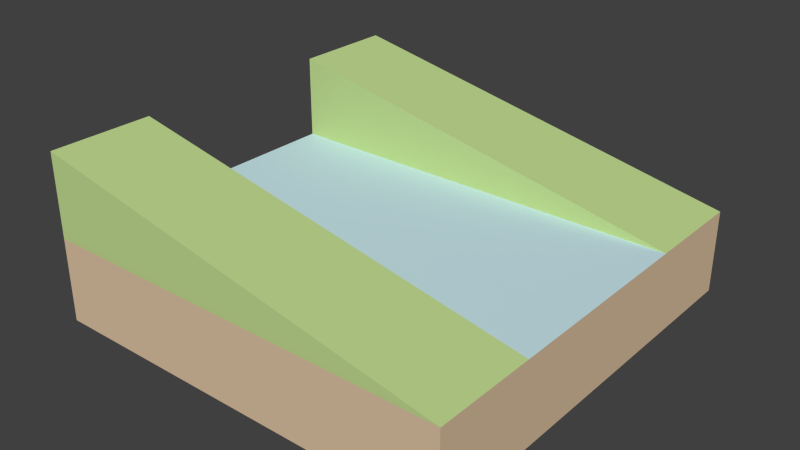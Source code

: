 # Source: water-slope_outlet_bank.blend  (saved by Blender 2.73.0; exported with 4.5.12 LTS)
import bpy
from mathutils import Matrix  # noqa: F401  (used for matrix-valued properties, if any)

bpy.ops.wm.read_factory_settings(use_empty=True)
scene = bpy.context.scene
scene.name = 'Scene'

# ---- collections
col_collection_1 = bpy.data.collections.new('Collection 1'); scene.collection.children.link(col_collection_1)

# ---- materials (node trees are filled in below, after node groups)
mat_brown_010 = bpy.data.materials.new('Brown.010')
mat_brown_010.alpha_threshold = 0.0
mat_brown_010.use_transparent_shadow = False
mat_brown_010.diffuse_color = (0.7294, 0.549, 0.3647, 1.0)
mat_brown_010.specular_color = (0.3294, 0.3294, 0.3294)
mat_brown_010.roughness = 0.5
mat_3_010 = bpy.data.materials.new('_3.010')
mat_3_010.alpha_threshold = 0.0
mat_3_010.use_transparent_shadow = False
mat_3_010.diffuse_color = (0.6118, 0.8314, 0.8863, 1.0)
mat_3_010.specular_color = (0.3294, 0.3294, 0.3294)
mat_3_010.roughness = 0.5
mat_green_007 = bpy.data.materials.new('Green.007')
mat_green_007.alpha_threshold = 0.0
mat_green_007.use_transparent_shadow = False
mat_green_007.diffuse_color = (0.5412, 0.7098, 0.2863, 1.0)
mat_green_007.specular_color = (0.3294, 0.3294, 0.3294)
mat_green_007.roughness = 0.5

# ---- material node trees

# ---- world
world_world = bpy.data.worlds.new('World'); scene.world = world_world
world_world.color = (0.05088, 0.05088, 0.05088)
world_world.use_sun_shadow = False
world_world.sun_shadow_jitter_overblur = 0.0
world_world.cycles.sampling_method = 'MANUAL'
world_world.cycles.sample_map_resolution = 256

# ---- meshes
me_group73 = bpy.data.meshes.new('Group73')
me_group73.from_pydata([(-0.4583, -0.4583, -0.2042), (-0.4583, 0.5417, -0.2042), (0.5417, 0.2917, -0.004167), (-0.4583, 0.5417, -0.004167), (0.5417, 0.5417, -0.2042), (0.5417, -0.4583, -0.2042), (0.5417, -0.4583, -0.004167), (0.5417, -0.2083, -0.004167), (-0.4583, -0.4583, -0.004167), (-0.4583, 0.2917, -0.004167), (0.5417, 0.5417, -0.004167), (-0.4583, 0.2917, 0.1958), (-0.4583, 0.5417, 0.1958), (-0.4583, -0.2083, 0.1958), (-0.4583, -0.4583, 0.1958), (-0.4583, -0.2083, -0.004167)], [], [(1, 0, 8, 3), (7, 15, 8, 6), (3, 9, 11, 12), (6, 10, 2), (10, 6, 5, 4), (2, 9, 15, 7), (10, 3, 9, 2), (14, 6, 7, 13), (11, 2, 10, 12), (14, 13, 15, 8), (2, 11, 9), (10, 3, 12), (10, 4, 1, 3), (3, 15, 9), (3, 8, 15), (5, 6, 8, 0), (4, 5, 0, 1), (6, 14, 8), (6, 2, 7), (7, 15, 13)])
me_group73.polygons.foreach_set('material_index', [0, 1, 2, 0, 0, 1, 1, 2, 2, 2, 2, 2, 0, 0, 0, 0, 0, 2, 0, 2])
_uv = me_group73.uv_layers.new(name='UVMap')
_uv.uv.foreach_set('vector', [0.0, 0.0, 39.37, 0.0, 39.37, 7.874, 0.0, 7.874, 29.53, 39.37, 29.53, 0.0, 39.37, 0.0, 39.37, 39.37, 0.0, 7.874, 9.843, 7.874, 9.843, 15.75, 0.0, 15.75, -39.37, 7.874, -9.096e-14, 7.874, -9.843, 7.874, -9.096e-14, 7.874, -39.37, 7.874, -39.37, 3.825e-14, -9.096e-14, 3.825e-14, 9.843, 39.37, 9.843, 0.0, 29.53, 0.0, 29.53, 39.37, 1.137e-13, 39.37, 0.0, 0.0, 9.843, 0.0, 9.843, 39.37, -39.37, 3.088, -39.37, -37.06, -29.53, -37.06, -29.53, 3.088, -9.843, 3.088, -9.843, -37.06, -8.196e-14, -37.06, 0.0, 3.088, 39.37, 15.75, 29.53, 15.75, 29.53, 7.874, 39.37, 7.874, 39.37, 7.874, 7.381e-15, 15.75, 7.381e-15, 7.874, -39.37, 7.874, 0.0, 7.874, 0.0, 15.75, -39.37, 7.874, -39.37, 0.0, 0.0, 0.0, 0.0, 7.874, 0.0, 7.874, 29.53, 7.874, 9.843, 7.874, 0.0, 7.874, 39.37, 7.874, 29.53, 7.874, 39.37, 0.0, 39.37, 7.874, 2.952e-14, 7.874, 2.952e-14, 0.0, -1.137e-13, 39.37, -39.37, 39.37, -39.37, 0.0, 0.0, 0.0, 39.37, 7.874, 2.952e-14, 15.75, 2.952e-14, 7.874, -39.37, 7.874, -9.843, 7.874, -29.53, 7.874, -39.37, 7.874, -2.214e-14, 7.874, -2.214e-14, 15.75])
me_group73.materials.append(mat_brown_010)
me_group73.materials.append(mat_3_010)
me_group73.materials.append(mat_green_007)
me_group73.use_remesh_preserve_volume = False
me_group73.use_remesh_preserve_attributes = False
me_group73.use_mirror_vertex_groups = False
me_group73.update()

# ---- objects
ob_group73 = bpy.data.objects.new('Group73', me_group73)

# ---- transforms, parenting, visibility, modifiers, constraints
ob_group73.location = (0.0, 0.0, 0.0)
ob_group73.lineart.crease_threshold = 0.0

# ---- collection membership
col_collection_1.objects.link(ob_group73)

# ---- scene / render settings (as saved in the file)
scene.frame_start = 1; scene.frame_end = 250; scene.frame_set(1)
scene.render.engine = 'BLENDER_EEVEE_NEXT'
scene.render.resolution_percentage = 50
scene.render.dither_intensity = 0.0
scene.cycles.use_denoising = False
scene.cycles.samples = 10
scene.cycles.sampling_pattern = 'TABULATED_SOBOL'
scene.cycles.light_sampling_threshold = 0.0
scene.cycles.use_adaptive_sampling = False
scene.cycles.use_light_tree = False
scene.cycles.blur_glossy = 0.0
scene.cycles.pixel_filter_type = 'GAUSSIAN'
scene.cycles.sample_clamp_indirect = 0.0
scene.view_settings.view_transform = 'Standard'
bpy.context.view_layer.update()

# ---- added for rendering (the .blend has no active camera and no usable light): camera, sun
cam_auto = bpy.data.cameras.new('AutoCamera')
cam_auto.lens = 50.0
cam_auto.sensor_width = 36.0
cam_auto.clip_end = 1000.0
ob_auto_camera = bpy.data.objects.new('AutoCamera', cam_auto)
scene.collection.objects.link(ob_auto_camera)
ob_auto_camera.location = (1.40146, -1.59009, 1.08367)
ob_auto_camera.rotation_euler = (1.09748, -7.21219e-08, 0.694738)
scene.camera = ob_auto_camera
light_auto_sun = bpy.data.lights.new('AutoSun', 'SUN')
light_auto_sun.energy = 3.0
light_auto_sun.angle = 0.0523599
ob_auto_sun = bpy.data.objects.new('AutoSun', light_auto_sun)
scene.collection.objects.link(ob_auto_sun)
ob_auto_sun.rotation_euler = (0.872665, 0.174533, 0.523599)
bpy.context.view_layer.update()
